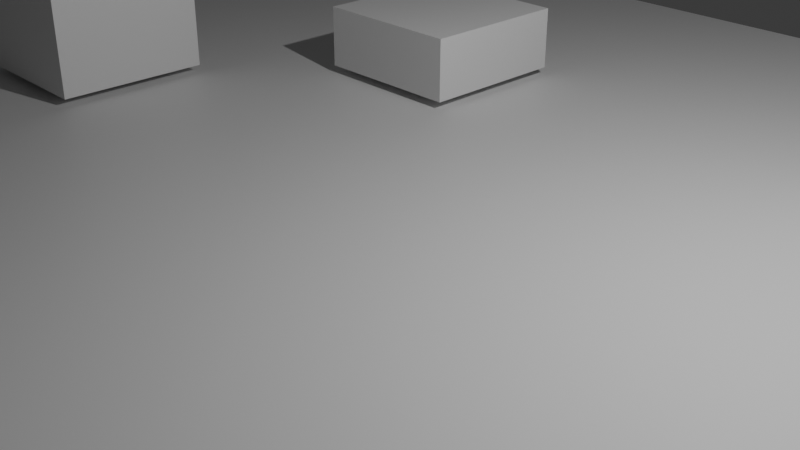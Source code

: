 # Source: demo_battleground.blend  (saved by Blender 4.4.32; exported with 4.5.12 LTS)
import bpy
from mathutils import Matrix  # noqa: F401  (used for matrix-valued properties, if any)

bpy.ops.wm.read_factory_settings(use_empty=True)
scene = bpy.context.scene
scene.name = 'Scene'

# ---- collections
col_collection = bpy.data.collections.new('Collection'); scene.collection.children.link(col_collection)

# ---- materials (node trees are filled in below, after node groups)
mat_material = bpy.data.materials.new('Material')
mat_material.alpha_threshold = 0.0
mat_material.roughness = 0.5
mat_material.line_color = (0.0, 0.0, 0.0, 1.0)

# ---- material node trees
mat_material.use_nodes = True; mat_material.node_tree.nodes.clear()
_N = mat_material.node_tree.nodes; _L = mat_material.node_tree.links
n0 = _N.new('ShaderNodeOutputMaterial'); n0.name = 'Material Output'; n0.location = (300, 300)
n1 = _N.new('ShaderNodeBsdfPrincipled'); n1.name = 'Principled BSDF'; n1.location = (10, 300)
n1.inputs[3].default_value = 1.45
_L.new(n1.outputs[0], n0.inputs[0])
n0.is_active_output = True

# ---- world
world_world = bpy.data.worlds.new('World'); scene.world = world_world
world_world.use_nodes = True; world_world.node_tree.nodes.clear()
_N = world_world.node_tree.nodes; _L = world_world.node_tree.links
n0 = _N.new('ShaderNodeOutputWorld'); n0.name = 'World Output'; n0.location = (300, 300)
n1 = _N.new('ShaderNodeBackground'); n1.name = 'Background'; n1.location = (10, 300)
n1.inputs[0].default_value = (0.05088, 0.05088, 0.05088, 1.0)
_L.new(n1.outputs[0], n0.inputs[0])
n0.is_active_output = True
world_world.color = (0.05088, 0.05088, 0.05088)
world_world.sun_shadow_jitter_overblur = 0.0

# ---- cameras
cam_camera = bpy.data.cameras.new('Camera')
cam_camera.clip_end = 100.0
cam_camera.ortho_scale = 7.314

# ---- lights
light_light = bpy.data.lights.new('Light', 'POINT')
light_light.energy = 1000.0
light_light.shadow_soft_size = 0.1

# ---- meshes
me_cube = bpy.data.meshes.new('Cube')
me_cube.from_pydata([(8.371, 8.371, 0.09057), (8.371, 8.371, -0.09057), (8.371, -8.371, 0.09057), (8.371, -8.371, -0.09057), (-8.371, 8.371, 0.09057), (-8.371, 8.371, -0.09057), (-8.371, -8.371, 0.09057), (-8.371, -8.371, -0.09057)], [], [(0, 4, 6, 2), (3, 2, 6, 7), (7, 6, 4, 5), (5, 1, 3, 7), (1, 0, 2, 3), (5, 4, 0, 1)])
_uv = me_cube.uv_layers.new(name='UVMap')
_uv.uv.foreach_set('vector', [0.625, 0.5, 0.875, 0.5, 0.875, 0.75, 0.625, 0.75, 0.375, 0.75, 0.625, 0.75, 0.625, 1.0, 0.375, 1.0, 0.375, 0.0, 0.625, 0.0, 0.625, 0.25, 0.375, 0.25, 0.125, 0.5, 0.375, 0.5, 0.375, 0.75, 0.125, 0.75, 0.375, 0.5, 0.625, 0.5, 0.625, 0.75, 0.375, 0.75, 0.375, 0.25, 0.625, 0.25, 0.625, 0.5, 0.375, 0.5])
me_cube.materials.append(mat_material)
me_cube.use_mirror_vertex_groups = False
me_cube.update()
me_cube_001 = bpy.data.meshes.new('Cube.001')
me_cube_001.from_pydata([(-1.0, -1.0, -1.0), (-1.0, -1.0, 1.0), (-1.0, 1.0, -1.0), (-1.0, 1.0, 1.0), (1.0, -1.0, -1.0), (1.0, -1.0, 1.0), (1.0, 1.0, -1.0), (1.0, 1.0, 1.0)], [], [(0, 1, 3, 2), (2, 3, 7, 6), (6, 7, 5, 4), (4, 5, 1, 0), (2, 6, 4, 0), (7, 3, 1, 5)])
_uv = me_cube_001.uv_layers.new(name='UVMap')
_uv.uv.foreach_set('vector', [0.375, 0.0, 0.625, 0.0, 0.625, 0.25, 0.375, 0.25, 0.375, 0.25, 0.625, 0.25, 0.625, 0.5, 0.375, 0.5, 0.375, 0.5, 0.625, 0.5, 0.625, 0.75, 0.375, 0.75, 0.375, 0.75, 0.625, 0.75, 0.625, 1.0, 0.375, 1.0, 0.125, 0.5, 0.375, 0.5, 0.375, 0.75, 0.125, 0.75, 0.625, 0.5, 0.875, 0.5, 0.875, 0.75, 0.625, 0.75])
me_cube_001.update()
me_cube_002 = bpy.data.meshes.new('Cube.002')
me_cube_002.from_pydata([(-1.0, -1.0, -1.0), (-1.0, -1.0, 0.4648), (-1.0, 1.0, -1.0), (-1.0, 1.0, 0.4648), (0.454, -1.0, -1.0), (0.454, -1.0, 0.4648), (0.454, 1.0, -1.0), (0.454, 1.0, 0.4648)], [], [(0, 1, 3, 2), (2, 3, 7, 6), (6, 7, 5, 4), (4, 5, 1, 0), (2, 6, 4, 0), (7, 3, 1, 5)])
_uv = me_cube_002.uv_layers.new(name='UVMap')
_uv.uv.foreach_set('vector', [0.375, 0.0, 0.625, 0.0, 0.625, 0.25, 0.375, 0.25, 0.375, 0.25, 0.625, 0.25, 0.625, 0.5, 0.375, 0.5, 0.375, 0.5, 0.625, 0.5, 0.625, 0.75, 0.375, 0.75, 0.375, 0.75, 0.625, 0.75, 0.625, 1.0, 0.375, 1.0, 0.125, 0.5, 0.375, 0.5, 0.375, 0.75, 0.125, 0.75, 0.625, 0.5, 0.875, 0.5, 0.875, 0.75, 0.625, 0.75])
me_cube_002.update()
me_cube_003 = bpy.data.meshes.new('Cube.003')
me_cube_003.from_pydata([(-1.0, -1.0, -1.0), (-1.0, -1.0, -0.1927), (-1.0, 1.0, -1.0), (-1.0, 1.0, -0.1927), (1.0, -1.0, -1.0), (1.0, -1.0, -0.1927), (1.0, 1.0, -1.0), (1.0, 1.0, -0.1927)], [], [(0, 1, 3, 2), (2, 3, 7, 6), (6, 7, 5, 4), (4, 5, 1, 0), (2, 6, 4, 0), (7, 3, 1, 5)])
_uv = me_cube_003.uv_layers.new(name='UVMap')
_uv.uv.foreach_set('vector', [0.375, 0.0, 0.625, 0.0, 0.625, 0.25, 0.375, 0.25, 0.375, 0.25, 0.625, 0.25, 0.625, 0.5, 0.375, 0.5, 0.375, 0.5, 0.625, 0.5, 0.625, 0.75, 0.375, 0.75, 0.375, 0.75, 0.625, 0.75, 0.625, 1.0, 0.375, 1.0, 0.125, 0.5, 0.375, 0.5, 0.375, 0.75, 0.125, 0.75, 0.625, 0.5, 0.875, 0.5, 0.875, 0.75, 0.625, 0.75])
me_cube_003.update()

# ---- objects
ob_cube = bpy.data.objects.new('Cube', me_cube)
ob_light = bpy.data.objects.new('Light', light_light)
ob_camera = bpy.data.objects.new('Camera', cam_camera)
ob_cube_001 = bpy.data.objects.new('Cube.001', me_cube_001)
ob_cube_002 = bpy.data.objects.new('Cube.002', me_cube_002)
ob_cube_003 = bpy.data.objects.new('Cube.003', me_cube_003)

# ---- transforms, parenting, visibility, modifiers, constraints
ob_cube.location = (0.0, 0.0, 0.0)
ob_cube.lock_rotations_4d = False
ob_cube.empty_display_type = 'ARROWS'
ob_cube.lineart.crease_threshold = 0.0
ob_light.location = (4.076, 1.005, 5.904)
ob_light.rotation_euler = (0.6503, 0.05522, 1.866)
ob_light.lock_rotations_4d = False
ob_light.empty_display_type = 'ARROWS'
ob_light.color = (0.0, 0.0, 0.0, 0.0)
ob_light.lineart.crease_threshold = 0.0
ob_camera.location = (7.359, -6.926, 4.958)
ob_camera.rotation_euler = (1.109, 0.0, 0.8149)
ob_camera.lock_rotations_4d = False
ob_camera.empty_display_type = 'ARROWS'
ob_camera.color = (0.0, 0.0, 0.0, 0.0)
ob_camera.display_type = 'WIRE'
ob_camera.lineart.crease_threshold = 0.0
ob_cube_001.location = (-6.0, 0.0, 1.199)
ob_cube_002.location = (4.245, 4.909, 1.199)
ob_cube_003.location = (-2.732, 3.316, 1.199)

# ---- collection membership
col_collection.objects.link(ob_cube)
col_collection.objects.link(ob_light)
col_collection.objects.link(ob_camera)
col_collection.objects.link(ob_cube_001)
col_collection.objects.link(ob_cube_002)
col_collection.objects.link(ob_cube_003)

# ---- scene / render settings (as saved in the file)
scene.camera = ob_camera
scene.frame_start = 1; scene.frame_end = 250; scene.frame_set(1)
scene.render.engine = 'BLENDER_EEVEE_NEXT'
bpy.context.view_layer.update()
